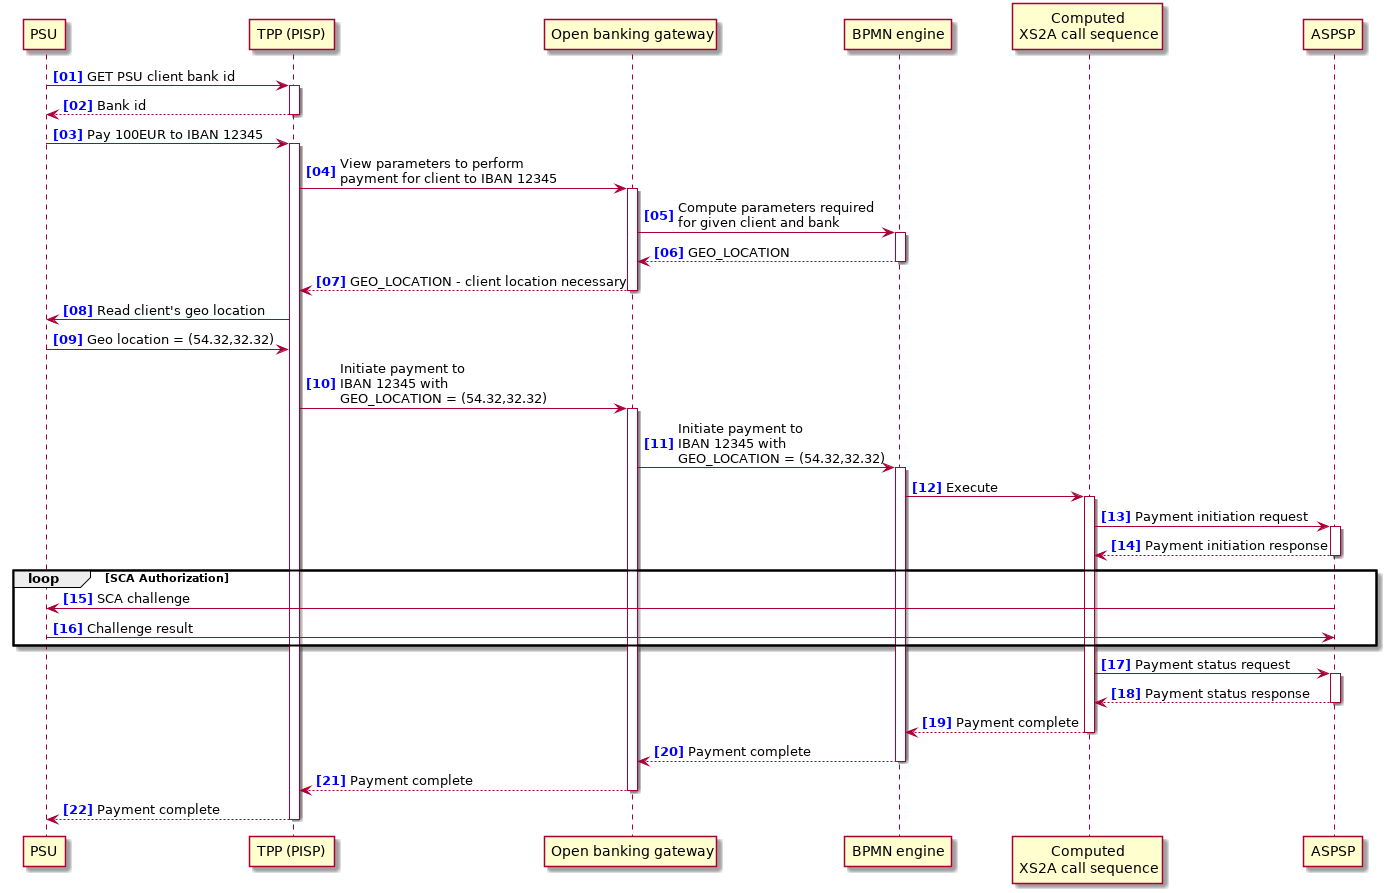

The diagram above was rendered by PlantUML. Its source (embedded in the PNG):
@startuml
autonumber "<b><color blue>[00]"

PSU -> "TPP (PISP)" as TPP ++ :  GET PSU client bank id
return Bank id
PSU -> TPP ++ : Pay 100EUR to IBAN 12345
TPP -> "Open banking gateway" as OBA ++ : View parameters to perform\npayment for client to IBAN 12345
OBA -> "BPMN engine" as BPMN ++ : Compute parameters required\nfor given client and bank
return GEO_LOCATION
return GEO_LOCATION - client location necessary
TPP -> PSU : Read client's geo location
PSU -> TPP : Geo location = (54.32,32.32)
TPP -> OBA ++ : Initiate payment to\nIBAN 12345 with\nGEO_LOCATION = (54.32,32.32)
OBA -> BPMN ++ : Initiate payment to\nIBAN 12345 with\nGEO_LOCATION = (54.32,32.32)
BPMN -> "Computed\nXS2A call sequence" as XS2ASeq ++ : Execute
XS2ASeq -> ASPSP ++ : Payment initiation request
return Payment initiation response
loop SCA Authorization
  ASPSP -> PSU : SCA challenge
  PSU -> ASPSP : Challenge result
end
XS2ASeq -> ASPSP ++ : Payment status request
return Payment status response
return Payment complete
return Payment complete
return Payment complete
return Payment complete
@enduml